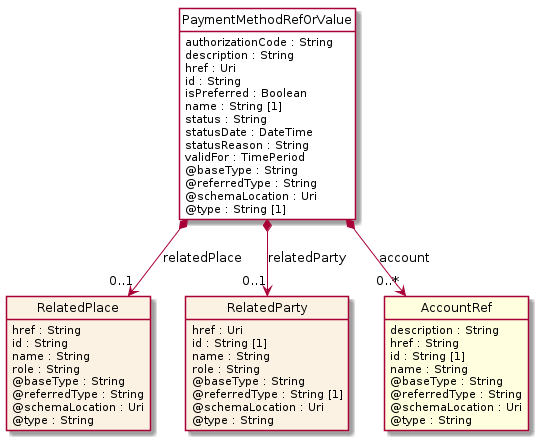

The diagram above was rendered by PlantUML. Its source (embedded in the PNG):
@startuml
hide circle
hide methods
hide stereotype
show <<Enumeration>> stereotype
skinparam class {
   BackgroundColor<<Enumeration>> #E6F5F7
   BackgroundColor<<Ref>> #FFFFE0
   BackgroundColor<<Pivot>> #FFFFFFF
   BackgroundColor<<SimpleType>> #E2F0DA
   BackgroundColor #FCF2E3
}

class PaymentMethodRefOrValue <<Pivot>> {
    authorizationCode : String
    description : String
    href : Uri
    id : String
    isPreferred : Boolean
    name : String [1]
    status : String
    statusDate : DateTime
    statusReason : String
    validFor : TimePeriod
    @baseType : String
    @referredType : String
    @schemaLocation : Uri
    @type : String [1]
}

class RelatedPlace  {
    href : String
    id : String
    name : String
    role : String
    @baseType : String
    @referredType : String
    @schemaLocation : Uri
    @type : String
}

class RelatedParty  {
    href : Uri
    id : String [1]
    name : String
    role : String
    @baseType : String
    @referredType : String [1]
    @schemaLocation : Uri
    @type : String
}

class AccountRef  <<Ref>> {
    description : String
    href : String
    id : String [1]
    name : String
    @baseType : String
    @referredType : String
    @schemaLocation : Uri
    @type : String
}

PaymentMethodRefOrValue *-->  "0..1" RelatedParty : relatedParty

PaymentMethodRefOrValue *-->  "0..*" AccountRef : account

PaymentMethodRefOrValue *-->  "0..1" RelatedPlace : relatedPlace

@enduml